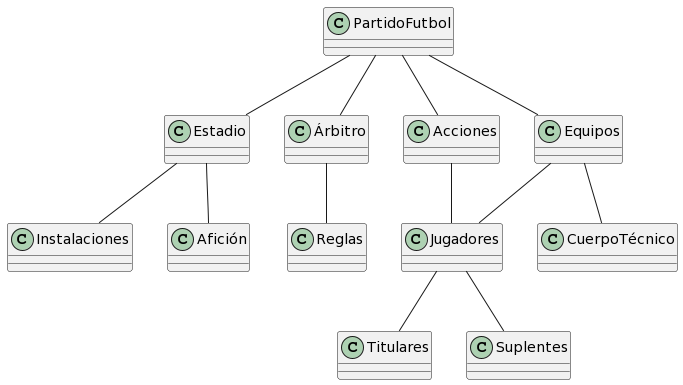

The diagram above was rendered by PlantUML. Its source (embedded in the PNG):
@startuml
class PartidoFutbol


PartidoFutbol -- Estadio 
PartidoFutbol -- Árbitro
PartidoFutbol -- Equipos
Árbitro -- Reglas
Estadio -- Instalaciones
Estadio -- Afición
Equipos -- Jugadores
Equipos -- CuerpoTécnico
Jugadores -- Titulares
Jugadores -- Suplentes
PartidoFutbol -- Acciones
Acciones -- Jugadores
@enduml